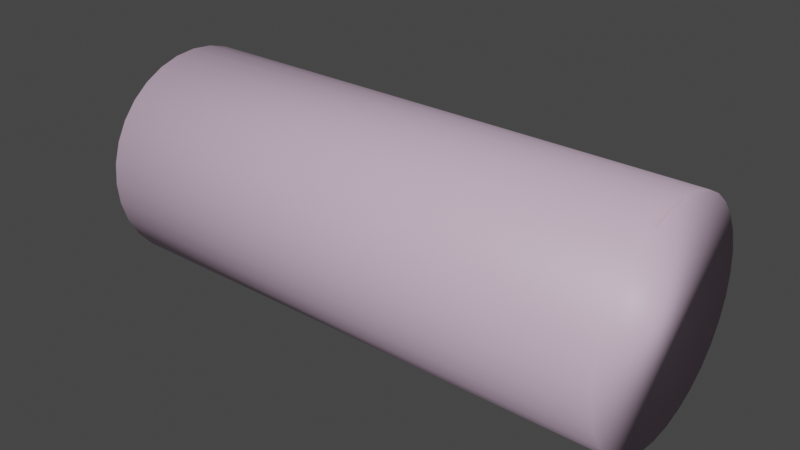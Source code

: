 # Source: Sausage2.blend  (saved by Blender 2.83.19; exported with 4.5.12 LTS)
import bpy
from mathutils import Matrix  # noqa: F401  (used for matrix-valued properties, if any)

bpy.ops.wm.read_factory_settings(use_empty=True)
scene = bpy.context.scene
scene.name = 'Scene'

# ---- collections
col_collection = bpy.data.collections.new('Collection'); scene.collection.children.link(col_collection)

# ---- images (referenced by path relative to the original .blend; pixels are not part of the script)
import os
ASSET_DIR = os.environ.get("B2B_ASSET_DIR", "")  # directory of the original .blend (textures are referenced by path, not embedded)
HERE = os.path.dirname(os.path.abspath(__file__))  # packed textures are extracted next to this script under _unpacked/

def load_image(name, relpath, width, height, colorspace="sRGB"):
    """Load a texture the original file referenced (path relative to the .blend, or extracted next to this script)."""
    p = next((c for c in (os.path.join(HERE, relpath), os.path.join(ASSET_DIR, relpath)) if relpath and os.path.exists(c)), "")
    if p:
        img = bpy.data.images.load(p, check_existing=True)
        img.name = name
    else:  # same state as the original file: an image datablock whose file is absent (Cycles renders it pink)
        img = bpy.data.images.new(name, width, height)
        img.source = "FILE"
        img.filepath = "//" + (relpath or name)
    img.colorspace_settings.name = colorspace
    return img
img_sausage2 = load_image('Sausage2', '_unpacked/Sausage2.afa4c809.png', 1024, 1024, 'sRGB')

# ---- materials (node trees are filled in below, after node groups)
mat_material_001 = bpy.data.materials.new('Material.001')
mat_material_001.use_transparent_shadow = False

# ---- material node trees
mat_material_001.use_nodes = True; mat_material_001.node_tree.nodes.clear()
_N = mat_material_001.node_tree.nodes; _L = mat_material_001.node_tree.links
n0 = _N.new('ShaderNodeBsdfPrincipled'); n0.name = 'Principled BSDF'; n0.location = (10, 300)
n0.distribution = 'GGX'
n0.subsurface_method = 'BURLEY'
n0.inputs[3].default_value = 1.45
n0.inputs[27].default_value = (0.0, 0.0, 0.0, 1.0)
n0.inputs[28].default_value = 1.0
n1 = _N.new('ShaderNodeOutputMaterial'); n1.name = 'Material Output'; n1.location = (300, 300)
n2 = _N.new('ShaderNodeTexImage'); n2.name = 'Image Texture'; n2.location = (-371, 191)
n2.image = img_sausage2
_L.new(n0.outputs[0], n1.inputs[0])
_L.new(n2.outputs[0], n0.inputs[0])
n1.is_active_output = True

# ---- world
world_world = bpy.data.worlds.new('World'); scene.world = world_world
world_world.use_nodes = True; world_world.node_tree.nodes.clear()
_N = world_world.node_tree.nodes; _L = world_world.node_tree.links
n0 = _N.new('ShaderNodeOutputWorld'); n0.name = 'World Output'; n0.location = (300, 300)
n1 = _N.new('ShaderNodeBackground'); n1.name = 'Background'; n1.location = (10, 300)
n1.inputs[0].default_value = (0.05088, 0.05088, 0.05088, 1.0)
_L.new(n1.outputs[0], n0.inputs[0])
n0.is_active_output = True
world_world.color = (0.05088, 0.05088, 0.05088)
world_world.use_sun_shadow = False
world_world.sun_shadow_jitter_overblur = 0.0

# ---- meshes
me_cylinder = bpy.data.meshes.new('Cylinder')
me_cylinder.from_pydata([(0.0, 1.0, -1.0), (0.0, 1.0, 1.0), (0.1951, 0.9808, -1.0), (0.1951, 0.9808, 1.0), (0.3827, 0.9239, -1.0), (0.3827, 0.9239, 1.0), (0.5556, 0.8315, -1.0), (0.5556, 0.8315, 1.0), (0.7071, 0.7071, -1.0), (0.7071, 0.7071, 1.0), (0.8315, 0.5556, -1.0), (0.8315, 0.5556, 1.0), (0.9239, 0.3827, -1.0), (0.9239, 0.3827, 1.0), (0.9808, 0.1951, -1.0), (0.9808, 0.1951, 1.0), (1.0, 7.55e-08, -1.0), (1.0, 7.55e-08, 1.0), (0.9808, -0.1951, -1.0), (0.9808, -0.1951, 1.0), (0.9239, -0.3827, -1.0), (0.9239, -0.3827, 1.0), (0.8315, -0.5556, -1.0), (0.8315, -0.5556, 1.0), (0.7071, -0.7071, -1.0), (0.7071, -0.7071, 1.0), (0.5556, -0.8315, -1.0), (0.5556, -0.8315, 1.0), (0.3827, -0.9239, -1.0), (0.3827, -0.9239, 1.0), (0.1951, -0.9808, -1.0), (0.1951, -0.9808, 1.0), (-3.258e-07, -1.0, -1.0), (-3.258e-07, -1.0, 1.0), (-0.1951, -0.9808, -1.0), (-0.1951, -0.9808, 1.0), (-0.3827, -0.9239, -1.0), (-0.3827, -0.9239, 1.0), (-0.5556, -0.8315, -1.0), (-0.5556, -0.8315, 1.0), (-0.7071, -0.7071, -1.0), (-0.7071, -0.7071, 1.0), (-0.8315, -0.5556, -1.0), (-0.8315, -0.5556, 1.0), (-0.9239, -0.3827, -1.0), (-0.9239, -0.3827, 1.0), (-0.9808, -0.1951, -1.0), (-0.9808, -0.1951, 1.0), (-1.0, 9.656e-07, -1.0), (-1.0, 9.656e-07, 1.0), (-0.9808, 0.1951, -1.0), (-0.9808, 0.1951, 1.0), (-0.9239, 0.3827, -1.0), (-0.9239, 0.3827, 1.0), (-0.8315, 0.5556, -1.0), (-0.8315, 0.5556, 1.0), (-0.7071, 0.7071, -1.0), (-0.7071, 0.7071, 1.0), (-0.5556, 0.8315, -1.0), (-0.5556, 0.8315, 1.0), (-0.3827, 0.9239, -1.0), (-0.3827, 0.9239, 1.0), (-0.1951, 0.9808, -1.0), (-0.1951, 0.9808, 1.0)], [], [(0, 1, 3, 2), (2, 3, 5, 4), (4, 5, 7, 6), (6, 7, 9, 8), (8, 9, 11, 10), (10, 11, 13, 12), (12, 13, 15, 14), (14, 15, 17, 16), (16, 17, 19, 18), (18, 19, 21, 20), (20, 21, 23, 22), (22, 23, 25, 24), (24, 25, 27, 26), (26, 27, 29, 28), (28, 29, 31, 30), (30, 31, 33, 32), (32, 33, 35, 34), (34, 35, 37, 36), (36, 37, 39, 38), (38, 39, 41, 40), (40, 41, 43, 42), (42, 43, 45, 44), (44, 45, 47, 46), (46, 47, 49, 48), (48, 49, 51, 50), (50, 51, 53, 52), (52, 53, 55, 54), (54, 55, 57, 56), (56, 57, 59, 58), (58, 59, 61, 60), (3, 1, 63, 61, 59, 57, 55, 53, 51, 49, 47, 45, 43, 41, 39, 37, 35, 33, 31, 29, 27, 25, 23, 21, 19, 17, 15, 13, 11, 9, 7, 5), (60, 61, 63, 62), (62, 63, 1, 0), (0, 2, 4, 6, 8, 10, 12, 14, 16, 18, 20, 22, 24, 26, 28, 30, 32, 34, 36, 38, 40, 42, 44, 46, 48, 50, 52, 54, 56, 58, 60, 62)])
me_cylinder.polygons.foreach_set('use_smooth', [True] * 34)
_uv = me_cylinder.uv_layers.new(name='UVMap')
_uv.uv.foreach_set('vector', [1.0, 0.5, 1.0, 1.0, 0.9688, 1.0, 0.9688, 0.5, 0.9688, 0.5, 0.9688, 1.0, 0.9375, 1.0, 0.9375, 0.5, 0.9375, 0.5, 0.9375, 1.0, 0.9062, 1.0, 0.9062, 0.5, 0.9062, 0.5, 0.9062, 1.0, 0.875, 1.0, 0.875, 0.5, 0.875, 0.5, 0.875, 1.0, 0.8438, 1.0, 0.8438, 0.5, 0.8438, 0.5, 0.8438, 1.0, 0.8125, 1.0, 0.8125, 0.5, 0.8125, 0.5, 0.8125, 1.0, 0.7812, 1.0, 0.7812, 0.5, 0.7812, 0.5, 0.7812, 1.0, 0.75, 1.0, 0.75, 0.5, 0.75, 0.5, 0.75, 1.0, 0.7188, 1.0, 0.7188, 0.5, 0.7188, 0.5, 0.7188, 1.0, 0.6875, 1.0, 0.6875, 0.5, 0.6875, 0.5, 0.6875, 1.0, 0.6562, 1.0, 0.6562, 0.5, 0.6562, 0.5, 0.6562, 1.0, 0.625, 1.0, 0.625, 0.5, 0.625, 0.5, 0.625, 1.0, 0.5938, 1.0, 0.5938, 0.5, 0.5938, 0.5, 0.5938, 1.0, 0.5625, 1.0, 0.5625, 0.5, 0.5625, 0.5, 0.5625, 1.0, 0.5312, 1.0, 0.5312, 0.5, 0.5312, 0.5, 0.5312, 1.0, 0.5, 1.0, 0.5, 0.5, 0.5, 0.5, 0.5, 1.0, 0.4688, 1.0, 0.4688, 0.5, 0.4688, 0.5, 0.4688, 1.0, 0.4375, 1.0, 0.4375, 0.5, 0.4375, 0.5, 0.4375, 1.0, 0.4062, 1.0, 0.4062, 0.5, 0.4062, 0.5, 0.4062, 1.0, 0.375, 1.0, 0.375, 0.5, 0.375, 0.5, 0.375, 1.0, 0.3438, 1.0, 0.3438, 0.5, 0.3438, 0.5, 0.3438, 1.0, 0.3125, 1.0, 0.3125, 0.5, 0.3125, 0.5, 0.3125, 1.0, 0.2812, 1.0, 0.2812, 0.5, 0.2812, 0.5, 0.2812, 1.0, 0.25, 1.0, 0.25, 0.5, 0.25, 0.5, 0.25, 1.0, 0.2188, 1.0, 0.2188, 0.5, 0.2188, 0.5, 0.2188, 1.0, 0.1875, 1.0, 0.1875, 0.5, 0.1875, 0.5, 0.1875, 1.0, 0.1562, 1.0, 0.1562, 0.5, 0.1562, 0.5, 0.1562, 1.0, 0.125, 1.0, 0.125, 0.5, 0.125, 0.5, 0.125, 1.0, 0.09375, 1.0, 0.09375, 0.5, 0.09375, 0.5, 0.09375, 1.0, 0.0625, 1.0, 0.0625, 0.5, 0.2968, 0.4854, 0.25, 0.49, 0.2032, 0.4854, 0.1582, 0.4717, 0.1167, 0.4496, 0.08029, 0.4197, 0.05045, 0.3833, 0.02827, 0.3418, 0.01461, 0.2968, 0.01, 0.25, 0.01461, 0.2032, 0.02827, 0.1582, 0.05045, 0.1167, 0.08029, 0.08029, 0.1167, 0.05045, 0.1582, 0.02827, 0.2032, 0.01461, 0.25, 0.01, 0.2968, 0.01461, 0.3418, 0.02827, 0.3833, 0.05045, 0.4197, 0.08029, 0.4496, 0.1167, 0.4717, 0.1582, 0.4854, 0.2032, 0.49, 0.25, 0.4854, 0.2968, 0.4717, 0.3418, 0.4496, 0.3833, 0.4197, 0.4197, 0.3833, 0.4496, 0.3418, 0.4717, 0.0625, 0.5, 0.0625, 1.0, 0.03125, 1.0, 0.03125, 0.5, 0.03125, 0.5, 0.03125, 1.0, 0.0, 1.0, 0.0, 0.5, 0.75, 0.49, 0.7968, 0.4854, 0.8418, 0.4717, 0.8833, 0.4496, 0.9197, 0.4197, 0.9496, 0.3833, 0.9717, 0.3418, 0.9854, 0.2968, 0.99, 0.25, 0.9854, 0.2032, 0.9717, 0.1582, 0.9496, 0.1167, 0.9197, 0.08029, 0.8833, 0.05045, 0.8418, 0.02827, 0.7968, 0.01461, 0.75, 0.01, 0.7032, 0.01461, 0.6582, 0.02827, 0.6167, 0.05045, 0.5803, 0.08029, 0.5504, 0.1167, 0.5283, 0.1582, 0.5146, 0.2032, 0.51, 0.25, 0.5146, 0.2968, 0.5283, 0.3418, 0.5504, 0.3833, 0.5803, 0.4197, 0.6167, 0.4496, 0.6582, 0.4717, 0.7032, 0.4854])
me_cylinder.materials.append(mat_material_001)
me_cylinder.use_remesh_fix_poles = True
me_cylinder.use_remesh_preserve_attributes = False
me_cylinder.use_mirror_vertex_groups = False
me_cylinder.update()

# ---- objects
ob_cylinder = bpy.data.objects.new('Cylinder', me_cylinder)

# ---- transforms, parenting, visibility, modifiers, constraints
ob_cylinder.location = (0.0, 0.0, 0.5245)
ob_cylinder.rotation_euler = (0.0, 1.571, 0.0)
ob_cylinder.scale = (0.4839, 0.4839, 1.18)
ob_cylinder.lineart.crease_threshold = 0.0

# ---- collection membership
col_collection.objects.link(ob_cylinder)

# ---- scene / render settings (as saved in the file)
scene.frame_start = 1; scene.frame_end = 250; scene.frame_set(1)
scene.render.engine = 'BLENDER_EEVEE_NEXT'
scene.cycles.use_denoising = False
scene.cycles.samples = 128
scene.cycles.sampling_pattern = 'TABULATED_SOBOL'
scene.cycles.use_adaptive_sampling = False
scene.cycles.use_light_tree = False
scene.view_settings.view_transform = 'Filmic'
bpy.context.view_layer.update()

# ---- added for rendering (the .blend has no active camera and no usable light): camera, sun
cam_auto = bpy.data.cameras.new('AutoCamera')
cam_auto.lens = 50.0
cam_auto.sensor_width = 36.0
cam_auto.clip_end = 1000.0
ob_auto_camera = bpy.data.objects.new('AutoCamera', cam_auto)
scene.collection.objects.link(ob_auto_camera)
ob_auto_camera.location = (2.52406, -3.02888, 2.54372)
ob_auto_camera.rotation_euler = (1.09748, -7.21219e-08, 0.694738)
scene.camera = ob_auto_camera
light_auto_sun = bpy.data.lights.new('AutoSun', 'SUN')
light_auto_sun.energy = 3.0
light_auto_sun.angle = 0.0523599
ob_auto_sun = bpy.data.objects.new('AutoSun', light_auto_sun)
scene.collection.objects.link(ob_auto_sun)
ob_auto_sun.rotation_euler = (0.872665, 0.174533, 0.523599)
bpy.context.view_layer.update()
